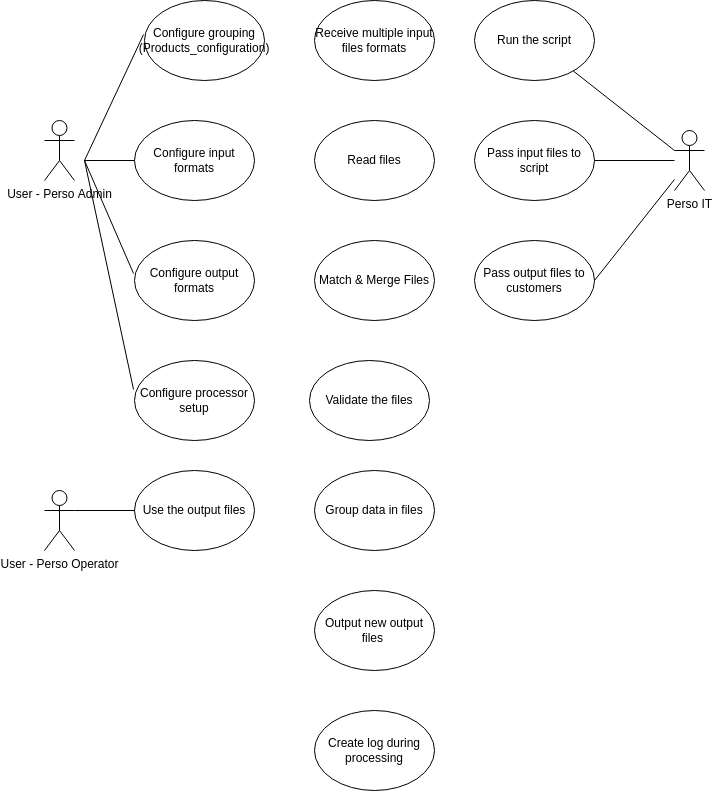

The diagram above was exported from draw.io. Its source (the exported page's mxGraphModel, read from the mxfile embedded in the PNG):
<mxGraphModel dx="1072" dy="641" grid="1" gridSize="10" guides="1" tooltips="1" connect="1" arrows="1" fold="1" page="1" pageScale="1" pageWidth="850" pageHeight="1100" math="0" shadow="0">
  <root>
    <mxCell id="CzGbZNJc_ZnBDFZoAbrj-0" />
    <mxCell id="CzGbZNJc_ZnBDFZoAbrj-1" parent="CzGbZNJc_ZnBDFZoAbrj-0" />
    <mxCell id="uKwKkYfzjMulyH5pcxSp-0" style="rounded=0;html=1;exitX=0.5;exitY=0.5;exitDx=0;exitDy=0;exitPerimeter=0;strokeColor=none;" parent="CzGbZNJc_ZnBDFZoAbrj-1" source="uKwKkYfzjMulyH5pcxSp-1" target="uKwKkYfzjMulyH5pcxSp-6" edge="1">
      <mxGeometry relative="1" as="geometry" />
    </mxCell>
    <object label="Processor" Processor="Processor" id="uKwKkYfzjMulyH5pcxSp-1">
      <mxCell style="shape=umlActor;verticalLabelPosition=bottom;verticalAlign=top;html=1;outlineConnect=0;" parent="CzGbZNJc_ZnBDFZoAbrj-1" vertex="1">
        <mxGeometry x="720" y="40" width="30" height="60" as="geometry" />
      </mxCell>
    </object>
    <mxCell id="uKwKkYfzjMulyH5pcxSp-2" value="Perso IT&lt;br&gt;" style="shape=umlActor;verticalLabelPosition=bottom;verticalAlign=top;html=1;outlineConnect=0;" parent="CzGbZNJc_ZnBDFZoAbrj-1" vertex="1">
      <mxGeometry x="720" y="350" width="30" height="60" as="geometry" />
    </mxCell>
    <mxCell id="uKwKkYfzjMulyH5pcxSp-3" style="edgeStyle=none;html=1;exitX=0.5;exitY=0.5;exitDx=0;exitDy=0;exitPerimeter=0;endArrow=block;endFill=0;" parent="CzGbZNJc_ZnBDFZoAbrj-1" source="uKwKkYfzjMulyH5pcxSp-4" target="uKwKkYfzjMulyH5pcxSp-1" edge="1">
      <mxGeometry relative="1" as="geometry" />
    </mxCell>
    <mxCell id="uKwKkYfzjMulyH5pcxSp-4" value="Issuer - Customer&lt;br&gt;" style="shape=umlActor;verticalLabelPosition=bottom;verticalAlign=top;html=1;outlineConnect=0;" parent="CzGbZNJc_ZnBDFZoAbrj-1" vertex="1">
      <mxGeometry x="720" y="140" width="30" height="60" as="geometry" />
    </mxCell>
    <mxCell id="uKwKkYfzjMulyH5pcxSp-5" value="User - Perso Operator&lt;br&gt;" style="shape=umlActor;verticalLabelPosition=bottom;verticalAlign=top;html=1;outlineConnect=0;" parent="CzGbZNJc_ZnBDFZoAbrj-1" vertex="1">
      <mxGeometry x="100" y="620" width="30" height="60" as="geometry" />
    </mxCell>
    <mxCell id="uKwKkYfzjMulyH5pcxSp-6" value="Push PGP Encrypted embossing file to SFTP" style="ellipse;whiteSpace=wrap;html=1;" parent="CzGbZNJc_ZnBDFZoAbrj-1" vertex="1">
      <mxGeometry x="530" y="30" width="120" height="80" as="geometry" />
    </mxCell>
    <mxCell id="uKwKkYfzjMulyH5pcxSp-7" value="Decrypts the PGP encrypted file and place it folder for SW automation" style="ellipse;whiteSpace=wrap;html=1;" parent="CzGbZNJc_ZnBDFZoAbrj-1" vertex="1">
      <mxGeometry x="530" y="340" width="120" height="80" as="geometry" />
    </mxCell>
    <mxCell id="uKwKkYfzjMulyH5pcxSp-8" value="Read Embossing File&amp;nbsp;" style="ellipse;whiteSpace=wrap;html=1;" parent="CzGbZNJc_ZnBDFZoAbrj-1" vertex="1">
      <mxGeometry x="370" y="30" width="120" height="80" as="geometry" />
    </mxCell>
    <mxCell id="uKwKkYfzjMulyH5pcxSp-9" value="Validate Data in the file" style="ellipse;whiteSpace=wrap;html=1;" parent="CzGbZNJc_ZnBDFZoAbrj-1" vertex="1">
      <mxGeometry x="370" y="140" width="120" height="80" as="geometry" />
    </mxCell>
    <mxCell id="uKwKkYfzjMulyH5pcxSp-10" value="Group Data base on Groupd IDs" style="ellipse;whiteSpace=wrap;html=1;" parent="CzGbZNJc_ZnBDFZoAbrj-1" vertex="1">
      <mxGeometry x="370" y="240" width="120" height="80" as="geometry" />
    </mxCell>
    <mxCell id="uKwKkYfzjMulyH5pcxSp-11" value="Generate Output Files Base on Configuration" style="ellipse;whiteSpace=wrap;html=1;" parent="CzGbZNJc_ZnBDFZoAbrj-1" vertex="1">
      <mxGeometry x="370" y="340" width="120" height="80" as="geometry" />
    </mxCell>
    <mxCell id="uKwKkYfzjMulyH5pcxSp-16" value="&amp;nbsp;Create Log of processing" style="ellipse;whiteSpace=wrap;html=1;" parent="CzGbZNJc_ZnBDFZoAbrj-1" vertex="1">
      <mxGeometry x="370" y="570" width="120" height="80" as="geometry" />
    </mxCell>
    <mxCell id="uKwKkYfzjMulyH5pcxSp-28" value="Pull PGP encrypted report files" style="ellipse;whiteSpace=wrap;html=1;" parent="CzGbZNJc_ZnBDFZoAbrj-1" vertex="1">
      <mxGeometry x="530" y="130" width="120" height="80" as="geometry" />
    </mxCell>
    <mxCell id="uKwKkYfzjMulyH5pcxSp-29" value="" style="endArrow=none;html=1;rounded=0;exitX=1;exitY=0.5;exitDx=0;exitDy=0;" parent="CzGbZNJc_ZnBDFZoAbrj-1" source="uKwKkYfzjMulyH5pcxSp-6" target="uKwKkYfzjMulyH5pcxSp-1" edge="1">
      <mxGeometry width="50" height="50" relative="1" as="geometry">
        <mxPoint x="570" y="260" as="sourcePoint" />
        <mxPoint x="620" y="210" as="targetPoint" />
      </mxGeometry>
    </mxCell>
    <mxCell id="uKwKkYfzjMulyH5pcxSp-30" value="" style="endArrow=none;html=1;rounded=0;exitX=1;exitY=0.5;exitDx=0;exitDy=0;" parent="CzGbZNJc_ZnBDFZoAbrj-1" source="uKwKkYfzjMulyH5pcxSp-28" target="uKwKkYfzjMulyH5pcxSp-4" edge="1">
      <mxGeometry width="50" height="50" relative="1" as="geometry">
        <mxPoint x="690" y="149.5" as="sourcePoint" />
        <mxPoint x="760" y="149.5" as="targetPoint" />
      </mxGeometry>
    </mxCell>
    <mxCell id="uKwKkYfzjMulyH5pcxSp-31" value="" style="endArrow=none;html=1;rounded=0;exitX=1;exitY=0.5;exitDx=0;exitDy=0;" parent="CzGbZNJc_ZnBDFZoAbrj-1" source="uKwKkYfzjMulyH5pcxSp-7" target="uKwKkYfzjMulyH5pcxSp-2" edge="1">
      <mxGeometry width="50" height="50" relative="1" as="geometry">
        <mxPoint x="650" y="390" as="sourcePoint" />
        <mxPoint x="870" y="390" as="targetPoint" />
      </mxGeometry>
    </mxCell>
    <mxCell id="uKwKkYfzjMulyH5pcxSp-33" value="Encrypts the report file using PGP and place it on processor/customer SFTP" style="ellipse;whiteSpace=wrap;html=1;" parent="CzGbZNJc_ZnBDFZoAbrj-1" vertex="1">
      <mxGeometry x="530" y="240" width="120" height="80" as="geometry" />
    </mxCell>
    <mxCell id="uKwKkYfzjMulyH5pcxSp-34" value="" style="endArrow=none;html=1;rounded=0;exitX=1;exitY=0.5;exitDx=0;exitDy=0;" parent="CzGbZNJc_ZnBDFZoAbrj-1" source="uKwKkYfzjMulyH5pcxSp-33" edge="1">
      <mxGeometry width="50" height="50" relative="1" as="geometry">
        <mxPoint x="660" y="390" as="sourcePoint" />
        <mxPoint x="720" y="380" as="targetPoint" />
      </mxGeometry>
    </mxCell>
    <mxCell id="uKwKkYfzjMulyH5pcxSp-35" value="Review.Share&amp;nbsp;Log in case of issues" style="ellipse;whiteSpace=wrap;html=1;" parent="CzGbZNJc_ZnBDFZoAbrj-1" vertex="1">
      <mxGeometry x="530" y="440" width="120" height="80" as="geometry" />
    </mxCell>
    <mxCell id="uKwKkYfzjMulyH5pcxSp-36" value="" style="endArrow=none;html=1;rounded=0;exitX=1;exitY=0.5;exitDx=0;exitDy=0;" parent="CzGbZNJc_ZnBDFZoAbrj-1" source="uKwKkYfzjMulyH5pcxSp-35" edge="1">
      <mxGeometry width="50" height="50" relative="1" as="geometry">
        <mxPoint x="660" y="390" as="sourcePoint" />
        <mxPoint x="720" y="380" as="targetPoint" />
      </mxGeometry>
    </mxCell>
    <mxCell id="uKwKkYfzjMulyH5pcxSp-37" value="User - Perso Admin&lt;br&gt;" style="shape=umlActor;verticalLabelPosition=bottom;verticalAlign=top;html=1;outlineConnect=0;" parent="CzGbZNJc_ZnBDFZoAbrj-1" vertex="1">
      <mxGeometry x="100" y="230" width="30" height="60" as="geometry" />
    </mxCell>
    <mxCell id="uKwKkYfzjMulyH5pcxSp-38" value="Print Job Ticket for Operators" style="ellipse;whiteSpace=wrap;html=1;" parent="CzGbZNJc_ZnBDFZoAbrj-1" vertex="1">
      <mxGeometry x="190" y="30" width="120" height="80" as="geometry" />
    </mxCell>
    <mxCell id="uKwKkYfzjMulyH5pcxSp-39" value="Configure Products configuration (customer BIN, Product ID, Shipping Options)" style="ellipse;whiteSpace=wrap;html=1;" parent="CzGbZNJc_ZnBDFZoAbrj-1" vertex="1">
      <mxGeometry x="190" y="130" width="120" height="80" as="geometry" />
    </mxCell>
    <mxCell id="uKwKkYfzjMulyH5pcxSp-40" value="Configure input formats" style="ellipse;whiteSpace=wrap;html=1;" parent="CzGbZNJc_ZnBDFZoAbrj-1" vertex="1">
      <mxGeometry x="190" y="240" width="120" height="80" as="geometry" />
    </mxCell>
    <mxCell id="uKwKkYfzjMulyH5pcxSp-41" value="Configure output formats" style="ellipse;whiteSpace=wrap;html=1;" parent="CzGbZNJc_ZnBDFZoAbrj-1" vertex="1">
      <mxGeometry x="190" y="340" width="120" height="80" as="geometry" />
    </mxCell>
    <mxCell id="uKwKkYfzjMulyH5pcxSp-42" value="" style="endArrow=none;html=1;rounded=0;exitX=1;exitY=0.5;exitDx=0;exitDy=0;" parent="CzGbZNJc_ZnBDFZoAbrj-1" edge="1">
      <mxGeometry width="50" height="50" relative="1" as="geometry">
        <mxPoint x="140" y="270" as="sourcePoint" />
        <mxPoint x="190" y="270" as="targetPoint" />
      </mxGeometry>
    </mxCell>
    <mxCell id="uKwKkYfzjMulyH5pcxSp-43" value="" style="endArrow=none;html=1;rounded=0;entryX=-0.008;entryY=0.425;entryDx=0;entryDy=0;entryPerimeter=0;" parent="CzGbZNJc_ZnBDFZoAbrj-1" target="uKwKkYfzjMulyH5pcxSp-39" edge="1">
      <mxGeometry width="50" height="50" relative="1" as="geometry">
        <mxPoint x="140" y="270" as="sourcePoint" />
        <mxPoint x="200" y="280" as="targetPoint" />
      </mxGeometry>
    </mxCell>
    <mxCell id="uKwKkYfzjMulyH5pcxSp-44" value="" style="endArrow=none;html=1;rounded=0;entryX=0;entryY=0.5;entryDx=0;entryDy=0;" parent="CzGbZNJc_ZnBDFZoAbrj-1" target="uKwKkYfzjMulyH5pcxSp-38" edge="1">
      <mxGeometry width="50" height="50" relative="1" as="geometry">
        <mxPoint x="140" y="270" as="sourcePoint" />
        <mxPoint x="199.03999999999996" y="174" as="targetPoint" />
      </mxGeometry>
    </mxCell>
    <mxCell id="uKwKkYfzjMulyH5pcxSp-45" value="" style="endArrow=none;html=1;rounded=0;exitX=-0.008;exitY=0.413;exitDx=0;exitDy=0;exitPerimeter=0;" parent="CzGbZNJc_ZnBDFZoAbrj-1" source="uKwKkYfzjMulyH5pcxSp-41" edge="1">
      <mxGeometry width="50" height="50" relative="1" as="geometry">
        <mxPoint x="150" y="280" as="sourcePoint" />
        <mxPoint x="140" y="270" as="targetPoint" />
      </mxGeometry>
    </mxCell>
    <mxCell id="uKwKkYfzjMulyH5pcxSp-46" value="Produce cards using MRF file" style="ellipse;whiteSpace=wrap;html=1;" parent="CzGbZNJc_ZnBDFZoAbrj-1" vertex="1">
      <mxGeometry x="190" y="560" width="120" height="80" as="geometry" />
    </mxCell>
    <mxCell id="uKwKkYfzjMulyH5pcxSp-47" value="Produce shipping labels using mailing file" style="ellipse;whiteSpace=wrap;html=1;" parent="CzGbZNJc_ZnBDFZoAbrj-1" vertex="1">
      <mxGeometry x="190" y="660" width="120" height="80" as="geometry" />
    </mxCell>
    <mxCell id="uKwKkYfzjMulyH5pcxSp-48" value="Update confirmation report for manually or later in process rejection" style="ellipse;whiteSpace=wrap;html=1;" parent="CzGbZNJc_ZnBDFZoAbrj-1" vertex="1">
      <mxGeometry x="190" y="440" width="120" height="80" as="geometry" />
    </mxCell>
    <mxCell id="uKwKkYfzjMulyH5pcxSp-49" value="" style="endArrow=none;html=1;rounded=0;exitX=-0.008;exitY=0.363;exitDx=0;exitDy=0;exitPerimeter=0;" parent="CzGbZNJc_ZnBDFZoAbrj-1" source="uKwKkYfzjMulyH5pcxSp-48" edge="1">
      <mxGeometry width="50" height="50" relative="1" as="geometry">
        <mxPoint x="199.03999999999996" y="383.03999999999996" as="sourcePoint" />
        <mxPoint x="140" y="270" as="targetPoint" />
      </mxGeometry>
    </mxCell>
    <mxCell id="uKwKkYfzjMulyH5pcxSp-50" value="" style="endArrow=none;html=1;rounded=0;exitX=1;exitY=0.3333333333333333;exitDx=0;exitDy=0;exitPerimeter=0;entryX=0;entryY=0.5;entryDx=0;entryDy=0;" parent="CzGbZNJc_ZnBDFZoAbrj-1" source="uKwKkYfzjMulyH5pcxSp-5" target="uKwKkYfzjMulyH5pcxSp-46" edge="1">
      <mxGeometry width="50" height="50" relative="1" as="geometry">
        <mxPoint x="199.03999999999996" y="399.03999999999996" as="sourcePoint" />
        <mxPoint x="190" y="530" as="targetPoint" />
      </mxGeometry>
    </mxCell>
    <mxCell id="uKwKkYfzjMulyH5pcxSp-51" value="" style="endArrow=none;html=1;rounded=0;entryX=0;entryY=0.5;entryDx=0;entryDy=0;exitX=1;exitY=0.3333333333333333;exitDx=0;exitDy=0;exitPerimeter=0;" parent="CzGbZNJc_ZnBDFZoAbrj-1" source="uKwKkYfzjMulyH5pcxSp-5" target="uKwKkYfzjMulyH5pcxSp-47" edge="1">
      <mxGeometry width="50" height="50" relative="1" as="geometry">
        <mxPoint x="130" y="590" as="sourcePoint" />
        <mxPoint x="200" y="610" as="targetPoint" />
      </mxGeometry>
    </mxCell>
    <mxCell id="uKwKkYfzjMulyH5pcxSp-63" value="Create Reports" style="ellipse;whiteSpace=wrap;html=1;" parent="CzGbZNJc_ZnBDFZoAbrj-1" vertex="1">
      <mxGeometry x="370" y="440" width="120" height="80" as="geometry" />
    </mxCell>
    <mxCell id="uKwKkYfzjMulyH5pcxSp-64" value="" style="endArrow=none;html=1;rounded=0;exitX=1;exitY=0.375;exitDx=0;exitDy=0;exitPerimeter=0;" parent="CzGbZNJc_ZnBDFZoAbrj-1" source="uKwKkYfzjMulyH5pcxSp-28" edge="1">
      <mxGeometry width="50" height="50" relative="1" as="geometry">
        <mxPoint x="660" y="80" as="sourcePoint" />
        <mxPoint x="720" y="70" as="targetPoint" />
      </mxGeometry>
    </mxCell>
    <mxCell id="uKwKkYfzjMulyH5pcxSp-65" value="/" style="rounded=0;whiteSpace=wrap;html=1;fillColor=none;" parent="CzGbZNJc_ZnBDFZoAbrj-1" vertex="1">
      <mxGeometry x="170" y="20" width="510" height="730" as="geometry" />
    </mxCell>
    <mxCell id="uKwKkYfzjMulyH5pcxSp-67" value="Run the script" style="ellipse;whiteSpace=wrap;html=1;" parent="CzGbZNJc_ZnBDFZoAbrj-1" vertex="1">
      <mxGeometry x="530" y="570" width="120" height="80" as="geometry" />
    </mxCell>
    <mxCell id="uKwKkYfzjMulyH5pcxSp-70" value="" style="endArrow=none;html=1;rounded=0;entryX=0;entryY=0.3333333333333333;entryDx=0;entryDy=0;entryPerimeter=0;" parent="CzGbZNJc_ZnBDFZoAbrj-1" source="uKwKkYfzjMulyH5pcxSp-67" target="uKwKkYfzjMulyH5pcxSp-2" edge="1">
      <mxGeometry width="50" height="50" relative="1" as="geometry">
        <mxPoint x="660" y="490" as="sourcePoint" />
        <mxPoint x="720" y="380" as="targetPoint" />
      </mxGeometry>
    </mxCell>
  </root>
</mxGraphModel>